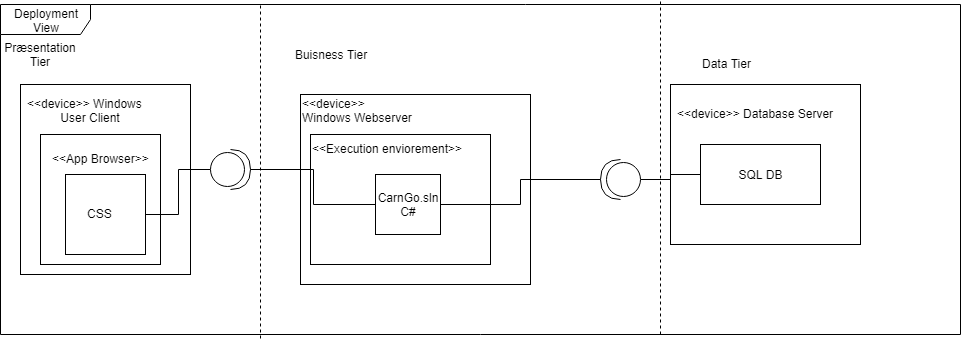

The diagram above was exported from draw.io. Its source (the exported page's mxGraphModel, read from the mxfile embedded in the PNG):
<mxGraphModel dx="229" dy="514" grid="1" gridSize="10" guides="1" tooltips="1" connect="1" arrows="1" fold="1" page="1" pageScale="1" pageWidth="850" pageHeight="1100" math="0" shadow="0">
  <root>
    <mxCell id="0" />
    <mxCell id="1" parent="0" />
    <mxCell id="suNj7Evty0jlJNdMMUKp-27" value="" style="rounded=0;whiteSpace=wrap;html=1;" parent="1" vertex="1">
      <mxGeometry x="720" y="280" width="190" height="160" as="geometry" />
    </mxCell>
    <mxCell id="suNj7Evty0jlJNdMMUKp-17" value="" style="rounded=0;whiteSpace=wrap;html=1;" parent="1" vertex="1">
      <mxGeometry x="350" y="290" width="230" height="190" as="geometry" />
    </mxCell>
    <mxCell id="suNj7Evty0jlJNdMMUKp-18" value="" style="rounded=0;whiteSpace=wrap;html=1;" parent="1" vertex="1">
      <mxGeometry x="360" y="330" width="180" height="130" as="geometry" />
    </mxCell>
    <mxCell id="suNj7Evty0jlJNdMMUKp-1" value="Deployment View" style="shape=umlFrame;whiteSpace=wrap;html=1;width=90;height=30;" parent="1" vertex="1">
      <mxGeometry x="50" y="200" width="960" height="330" as="geometry" />
    </mxCell>
    <mxCell id="suNj7Evty0jlJNdMMUKp-2" value="" style="rounded=0;whiteSpace=wrap;html=1;" parent="1" vertex="1">
      <mxGeometry x="70" y="280" width="170" height="190" as="geometry" />
    </mxCell>
    <mxCell id="suNj7Evty0jlJNdMMUKp-3" value="" style="rounded=0;whiteSpace=wrap;html=1;" parent="1" vertex="1">
      <mxGeometry x="90" y="330" width="120" height="130" as="geometry" />
    </mxCell>
    <mxCell id="suNj7Evty0jlJNdMMUKp-16" style="edgeStyle=orthogonalEdgeStyle;rounded=0;orthogonalLoop=1;jettySize=auto;html=1;exitX=1;exitY=0.5;exitDx=0;exitDy=0;entryX=0;entryY=0.5;entryDx=0;entryDy=0;entryPerimeter=0;strokeColor=#000000;endArrow=none;endFill=0;" parent="1" source="suNj7Evty0jlJNdMMUKp-7" target="suNj7Evty0jlJNdMMUKp-13" edge="1">
      <mxGeometry relative="1" as="geometry" />
    </mxCell>
    <mxCell id="suNj7Evty0jlJNdMMUKp-7" value="" style="whiteSpace=wrap;html=1;aspect=fixed;" parent="1" vertex="1">
      <mxGeometry x="115" y="370" width="80" height="80" as="geometry" />
    </mxCell>
    <mxCell id="suNj7Evty0jlJNdMMUKp-4" value="&amp;lt;&amp;lt;device&amp;gt;&amp;gt; Windows &lt;br&gt;&amp;nbsp; &amp;nbsp; &amp;nbsp; &amp;nbsp; &amp;nbsp; User Client" style="text;html=1;resizable=0;points=[];autosize=1;align=left;verticalAlign=top;spacingTop=-4;" parent="1" vertex="1">
      <mxGeometry x="75" y="290" width="130" height="30" as="geometry" />
    </mxCell>
    <mxCell id="suNj7Evty0jlJNdMMUKp-5" value="CSS" style="text;html=1;resizable=0;points=[];autosize=1;align=left;verticalAlign=top;spacingTop=-4;" parent="1" vertex="1">
      <mxGeometry x="135" y="400" width="40" height="20" as="geometry" />
    </mxCell>
    <mxCell id="suNj7Evty0jlJNdMMUKp-6" value="Præsentation Tier" style="text;html=1;strokeColor=none;fillColor=none;align=center;verticalAlign=middle;whiteSpace=wrap;rounded=0;" parent="1" vertex="1">
      <mxGeometry x="70" y="240" width="40" height="20" as="geometry" />
    </mxCell>
    <mxCell id="suNj7Evty0jlJNdMMUKp-8" value="&amp;lt;&amp;lt;App Browser&amp;gt;&amp;gt;" style="text;html=1;resizable=0;points=[];autosize=1;align=left;verticalAlign=top;spacingTop=-4;" parent="1" vertex="1">
      <mxGeometry x="100" y="345" width="110" height="20" as="geometry" />
    </mxCell>
    <mxCell id="suNj7Evty0jlJNdMMUKp-9" value="" style="endArrow=none;dashed=1;html=1;strokeColor=#000000;exitX=0.271;exitY=1.013;exitDx=0;exitDy=0;exitPerimeter=0;" parent="1" source="suNj7Evty0jlJNdMMUKp-1" edge="1">
      <mxGeometry width="50" height="50" relative="1" as="geometry">
        <mxPoint x="310" y="465" as="sourcePoint" />
        <mxPoint x="310" y="200" as="targetPoint" />
      </mxGeometry>
    </mxCell>
    <mxCell id="suNj7Evty0jlJNdMMUKp-10" value="Buisness Tier" style="text;html=1;strokeColor=none;fillColor=none;align=center;verticalAlign=middle;whiteSpace=wrap;rounded=0;" parent="1" vertex="1">
      <mxGeometry x="330" y="240" width="100" height="20" as="geometry" />
    </mxCell>
    <mxCell id="suNj7Evty0jlJNdMMUKp-25" style="edgeStyle=orthogonalEdgeStyle;rounded=0;orthogonalLoop=1;jettySize=auto;html=1;exitX=1;exitY=0.5;exitDx=0;exitDy=0;exitPerimeter=0;entryX=0;entryY=0.5;entryDx=0;entryDy=0;endArrow=none;endFill=0;strokeColor=#000000;" parent="1" source="suNj7Evty0jlJNdMMUKp-13" target="suNj7Evty0jlJNdMMUKp-19" edge="1">
      <mxGeometry relative="1" as="geometry" />
    </mxCell>
    <mxCell id="suNj7Evty0jlJNdMMUKp-13" value="" style="shape=providedRequiredInterface;html=1;verticalLabelPosition=bottom;" parent="1" vertex="1">
      <mxGeometry x="260" y="345" width="40" height="40" as="geometry" />
    </mxCell>
    <mxCell id="suNj7Evty0jlJNdMMUKp-19" value="CarnGo.sln&lt;br&gt;C#&lt;br&gt;" style="rounded=0;whiteSpace=wrap;html=1;" parent="1" vertex="1">
      <mxGeometry x="425" y="370" width="65" height="60" as="geometry" />
    </mxCell>
    <mxCell id="suNj7Evty0jlJNdMMUKp-20" value="&amp;lt;&amp;lt;device&amp;gt;&amp;gt;&lt;br&gt;Windows Webserver&lt;br&gt;" style="text;html=1;resizable=0;points=[];autosize=1;align=left;verticalAlign=top;spacingTop=-4;" parent="1" vertex="1">
      <mxGeometry x="350" y="290" width="130" height="30" as="geometry" />
    </mxCell>
    <mxCell id="suNj7Evty0jlJNdMMUKp-21" value="&amp;lt;&amp;lt;Execution enviorement&amp;gt;&amp;gt;&amp;nbsp;" style="text;html=1;resizable=0;points=[];autosize=1;align=left;verticalAlign=top;spacingTop=-4;" parent="1" vertex="1">
      <mxGeometry x="360" y="335" width="170" height="20" as="geometry" />
    </mxCell>
    <mxCell id="suNj7Evty0jlJNdMMUKp-22" value="Data Tier" style="text;html=1;resizable=0;points=[];autosize=1;align=left;verticalAlign=top;spacingTop=-4;" parent="1" vertex="1">
      <mxGeometry x="750" y="250" width="60" height="20" as="geometry" />
    </mxCell>
    <mxCell id="suNj7Evty0jlJNdMMUKp-23" value="" style="endArrow=none;dashed=1;html=1;strokeColor=#000000;exitX=0.271;exitY=1.013;exitDx=0;exitDy=0;exitPerimeter=0;" parent="1" edge="1">
      <mxGeometry width="50" height="50" relative="1" as="geometry">
        <mxPoint x="710" y="530" as="sourcePoint" />
        <mxPoint x="710" y="196" as="targetPoint" />
      </mxGeometry>
    </mxCell>
    <mxCell id="suNj7Evty0jlJNdMMUKp-26" style="edgeStyle=orthogonalEdgeStyle;rounded=0;orthogonalLoop=1;jettySize=auto;html=1;exitX=1;exitY=0.5;exitDx=0;exitDy=0;exitPerimeter=0;entryX=1;entryY=0.5;entryDx=0;entryDy=0;endArrow=none;endFill=0;strokeColor=#000000;" parent="1" source="suNj7Evty0jlJNdMMUKp-24" target="suNj7Evty0jlJNdMMUKp-19" edge="1">
      <mxGeometry relative="1" as="geometry" />
    </mxCell>
    <mxCell id="suNj7Evty0jlJNdMMUKp-30" style="edgeStyle=orthogonalEdgeStyle;rounded=0;orthogonalLoop=1;jettySize=auto;html=1;exitX=0;exitY=0.5;exitDx=0;exitDy=0;exitPerimeter=0;entryX=0;entryY=0.5;entryDx=0;entryDy=0;endArrow=none;endFill=0;strokeColor=#000000;" parent="1" source="suNj7Evty0jlJNdMMUKp-24" target="suNj7Evty0jlJNdMMUKp-29" edge="1">
      <mxGeometry relative="1" as="geometry" />
    </mxCell>
    <mxCell id="suNj7Evty0jlJNdMMUKp-24" value="" style="shape=providedRequiredInterface;html=1;verticalLabelPosition=bottom;rotation=180;" parent="1" vertex="1">
      <mxGeometry x="650" y="355" width="40" height="40" as="geometry" />
    </mxCell>
    <mxCell id="suNj7Evty0jlJNdMMUKp-28" value="&amp;lt;&amp;lt;device&amp;gt;&amp;gt; Database Server&lt;br&gt;&lt;br&gt;" style="text;html=1;resizable=0;points=[];autosize=1;align=left;verticalAlign=top;spacingTop=-4;" parent="1" vertex="1">
      <mxGeometry x="725" y="300" width="170" height="30" as="geometry" />
    </mxCell>
    <mxCell id="suNj7Evty0jlJNdMMUKp-29" value="SQL DB" style="rounded=0;whiteSpace=wrap;html=1;" parent="1" vertex="1">
      <mxGeometry x="750" y="340" width="120" height="60" as="geometry" />
    </mxCell>
  </root>
</mxGraphModel>